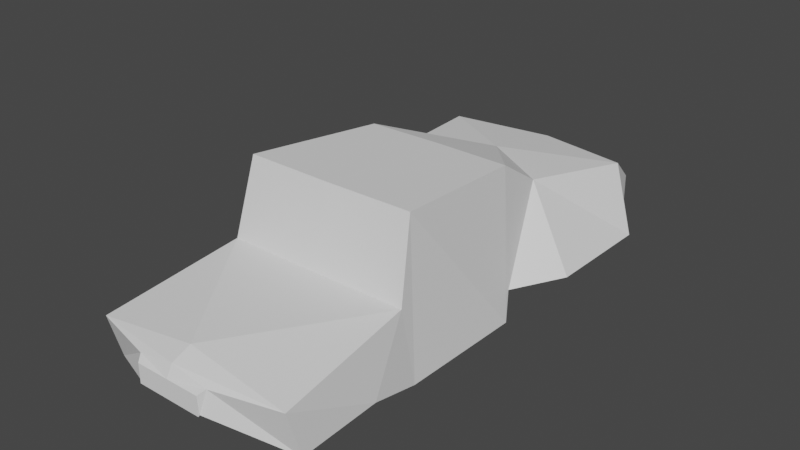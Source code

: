 # Source: Zodar_D-15_Desert_collider.blend  (saved by Blender 3.1.7; exported with 4.5.12 LTS)
import bpy
from mathutils import Matrix  # noqa: F401  (used for matrix-valued properties, if any)

bpy.ops.wm.read_factory_settings(use_empty=True)
scene = bpy.context.scene
scene.name = 'Scene'

# ---- world
world_world = bpy.data.worlds.new('World'); scene.world = world_world
world_world.use_nodes = True; world_world.node_tree.nodes.clear()
_N = world_world.node_tree.nodes; _L = world_world.node_tree.links
n0 = _N.new('ShaderNodeOutputWorld'); n0.name = 'World Output'; n0.location = (300, 300)
n1 = _N.new('ShaderNodeBackground'); n1.name = 'Background'; n1.location = (10, 300)
n1.inputs[0].default_value = (0.05088, 0.05088, 0.05088, 1.0)
_L.new(n1.outputs[0], n0.inputs[0])
n0.is_active_output = True
world_world.color = (0.05088, 0.05088, 0.05088)
world_world.use_sun_shadow = False
world_world.sun_shadow_jitter_overblur = 0.0

# ---- meshes
me_plane_021 = bpy.data.meshes.new('Plane.021')
me_plane_021.from_pydata([(0.0, 1.154, 2.943), (0.3681, 1.154, 2.943), (0.0, 1.276, 2.873), (0.4158, 1.202, 2.873), (0.0, 1.398, 1.186), (1.042, 1.398, 1.169), (0.0, 2.241, 0.9729), (0.9644, 2.241, 0.9604), (0.0, 1.717, -1.695), (0.7916, 1.717, -1.224), (0.0, 1.509, -2.73), (1.076, 1.562, -2.455), (0.0, 1.158, -3.054), (0.8916, 1.158, -3.03), (0.0, 0.8562, -3.062), (0.8916, 0.8562, -3.038), (0.0, 0.8795, -2.277), (1.377, 0.8473, -2.302), (0.0, 0.9272, -1.637), (1.391, 0.8856, -1.017), (0.0, 0.8562, -0.4737), (1.055, 0.8562, -0.4737), (0.0, 0.5562, -0.362), (1.119, 0.5562, -0.362), (0.0, 0.5569, 1.044), (1.093, 0.5569, 1.044), (0.0, 0.5632, 1.257), (1.149, 0.7244, 1.645), (0.0, 0.5526, 2.203), (1.149, 0.6909, 2.548), (0.0, 0.9539, 2.926), (0.3681, 0.9539, 2.926), (0.0, 0.945, 2.943), (0.3681, 0.945, 2.943), (0.0, 1.357, 2.663), (1.131, 1.201, 2.693), (0.8353, 2.089, -0.6403), (0.0, 2.089, -0.6552), (-0.3681, 1.154, 2.943), (-0.4158, 1.202, 2.873), (-1.042, 1.398, 1.169), (-0.9644, 2.241, 0.9604), (-0.7916, 1.717, -1.224), (-1.076, 1.562, -2.455), (-0.8916, 1.158, -3.03), (-0.8916, 0.8562, -3.038), (-1.377, 0.8473, -2.302), (-1.391, 0.8856, -1.017), (-1.055, 0.8562, -0.4737), (-1.119, 0.5562, -0.362), (-1.093, 0.5569, 1.044), (-1.149, 0.7244, 1.645), (-1.149, 0.6909, 2.548), (-0.3681, 0.9539, 2.926), (-0.3681, 0.945, 2.943), (-1.131, 1.201, 2.693), (-0.8353, 2.089, -0.6403)], [], [(0, 1, 3, 2), (34, 35, 5, 4), (4, 5, 7, 6), (8, 9, 11, 10), (10, 11, 13, 12), (12, 13, 15, 14), (14, 15, 17, 16), (16, 17, 19, 18), (19, 21, 20, 18), (20, 21, 23, 22), (22, 23, 25, 24), (24, 25, 27, 26), (26, 27, 29, 28), (28, 29, 31, 30), (30, 31, 33, 32), (32, 33, 1, 0), (2, 3, 35, 34), (1, 33, 31, 3), (29, 35, 3, 31), (35, 29, 27, 5), (5, 27, 25, 7), (6, 7, 36, 37), (23, 36, 7, 25), (23, 21, 36), (8, 37, 36, 9), (9, 36, 21, 19), (9, 19, 17, 11), (11, 17, 15, 13), (0, 2, 39, 38), (34, 4, 40, 55), (4, 6, 41, 40), (8, 10, 43, 42), (10, 12, 44, 43), (12, 14, 45, 44), (14, 16, 46, 45), (16, 18, 47, 46), (47, 18, 20, 48), (20, 22, 49, 48), (22, 24, 50, 49), (24, 26, 51, 50), (26, 28, 52, 51), (28, 30, 53, 52), (30, 32, 54, 53), (32, 0, 38, 54), (2, 34, 55, 39), (38, 39, 53, 54), (52, 53, 39, 55), (55, 40, 51, 52), (40, 41, 50, 51), (6, 37, 56, 41), (49, 50, 41, 56), (49, 56, 48), (8, 42, 56, 37), (42, 47, 48, 56), (42, 43, 46, 47), (43, 44, 45, 46)])
_uv = me_plane_021.uv_layers.new(name='UVMap')
_uv.uv.foreach_set('vector', [0.0, 0.0, 0.0, 0.0, 0.0, 0.0, 0.0, 0.0, 0.0, 0.0, 0.0, 0.0, 0.0, 0.0, 0.0, 0.0, 0.0, 0.0, 0.0, 0.0, 0.0, 0.0, 0.0, 0.0, 0.0, 0.0, 0.0, 0.0, 0.0, 0.0, 0.0, 0.0, 0.0, 0.0, 0.0, 0.0, 0.0, 0.0, 0.0, 0.0, 0.0, 0.0, 0.0, 0.0, 0.0, 0.0, 0.0, 0.0, 0.0, 0.0, 0.0, 0.0, 0.0, 0.0, 0.0, 0.0, 0.0, 0.0, 0.0, 0.0, 0.0, 0.0, 0.0, 0.0, 0.0, 0.0, 0.0, 0.0, 0.0, 0.0, 0.0, 0.0, 0.0, 0.0, 0.0, 0.0, 0.0, 0.0, 0.0, 0.0, 0.0, 0.0, 0.0, 0.0, 0.0, 0.0, 0.0, 0.0, 0.0, 0.0, 0.0, 0.0, 0.0, 0.0, 0.0, 0.0, 0.0, 0.0, 0.0, 0.0, 0.0, 0.0, 0.0, 0.0, 0.0, 0.0, 0.0, 0.0, 0.0, 0.0, 0.0, 0.0, 0.0, 0.0, 0.0, 0.0, 0.0, 0.0, 0.0, 0.0, 0.0, 0.0, 0.0, 0.0, 0.0, 0.0, 0.0, 0.0, 0.0, 0.0, 0.0, 0.0, 0.0, 0.0, 0.0, 0.0, 0.0, 0.0, 0.0, 0.0, 0.0, 0.0, 0.0, 0.0, 0.0, 0.0, 0.0, 0.0, 0.0, 0.0, 0.0, 0.0, 0.0, 0.0, 0.0, 0.0, 0.0, 0.0, 0.0, 0.0, 0.0, 0.0, 0.0, 0.0, 0.0, 0.0, 0.0, 0.0, 0.0, 0.0, 0.0, 0.0, 0.0, 0.0, 0.0, 0.0, 0.0, 0.0, 0.0, 0.0, 0.0, 0.0, 0.0, 0.0, 0.0, 0.0, 0.0, 0.0, 0.0, 0.0, 0.0, 0.0, 0.0, 0.0, 0.0, 0.0, 0.0, 0.0, 0.0, 0.0, 0.0, 0.0, 0.0, 0.0, 0.0, 0.0, 0.0, 0.0, 0.0, 0.0, 0.0, 0.0, 0.0, 0.0, 0.0, 0.0, 0.0, 0.0, 0.0, 0.0, 0.0, 0.0, 0.0, 0.0, 0.0, 0.0, 0.0, 0.0, 0.0, 0.0, 0.0, 0.0, 0.0, 0.0, 0.0, 0.0, 0.0, 0.0, 0.0, 0.0, 0.0, 0.0, 0.0, 0.0, 0.0, 0.0, 0.0, 0.0, 0.0, 0.0, 0.0, 0.0, 0.0, 0.0, 0.0, 0.0, 0.0, 0.0, 0.0, 0.0, 0.0, 0.0, 0.0, 0.0, 0.0, 0.0, 0.0, 0.0, 0.0, 0.0, 0.0, 0.0, 0.0, 0.0, 0.0, 0.0, 0.0, 0.0, 0.0, 0.0, 0.0, 0.0, 0.0, 0.0, 0.0, 0.0, 0.0, 0.0, 0.0, 0.0, 0.0, 0.0, 0.0, 0.0, 0.0, 0.0, 0.0, 0.0, 0.0, 0.0, 0.0, 0.0, 0.0, 0.0, 0.0, 0.0, 0.0, 0.0, 0.0, 0.0, 0.0, 0.0, 0.0, 0.0, 0.0, 0.0, 0.0, 0.0, 0.0, 0.0, 0.0, 0.0, 0.0, 0.0, 0.0, 0.0, 0.0, 0.0, 0.0, 0.0, 0.0, 0.0, 0.0, 0.0, 0.0, 0.0, 0.0, 0.0, 0.0, 0.0, 0.0, 0.0, 0.0, 0.0, 0.0, 0.0, 0.0, 0.0, 0.0, 0.0, 0.0, 0.0, 0.0, 0.0, 0.0, 0.0, 0.0, 0.0, 0.0, 0.0, 0.0, 0.0, 0.0, 0.0, 0.0, 0.0, 0.0, 0.0, 0.0, 0.0, 0.0, 0.0, 0.0, 0.0, 0.0, 0.0, 0.0, 0.0, 0.0, 0.0, 0.0, 0.0, 0.0, 0.0, 0.0, 0.0, 0.0, 0.0, 0.0, 0.0, 0.0, 0.0, 0.0, 0.0, 0.0, 0.0, 0.0, 0.0, 0.0, 0.0, 0.0, 0.0, 0.0, 0.0, 0.0, 0.0, 0.0, 0.0, 0.0, 0.0, 0.0, 0.0, 0.0, 0.0, 0.0, 0.0, 0.0, 0.0, 0.0, 0.0, 0.0, 0.0, 0.0, 0.0, 0.0, 0.0, 0.0, 0.0, 0.0, 0.0, 0.0, 0.0, 0.0, 0.0, 0.0, 0.0, 0.0, 0.0, 0.0, 0.0, 0.0, 0.0, 0.0, 0.0])
me_plane_021.use_remesh_fix_poles = True
me_plane_021.use_remesh_preserve_attributes = False
me_plane_021.update()

# ---- objects
ob_collider = bpy.data.objects.new('Collider', me_plane_021)

# ---- transforms, parenting, visibility, modifiers, constraints
ob_collider.location = (0.0, 0.0, 0.0)
ob_collider.rotation_euler = (1.571, 0.0, 0.0)

# ---- collection membership
scene.collection.objects.link(ob_collider)

# ---- scene / render settings (as saved in the file)
scene.frame_start = 1; scene.frame_end = 250; scene.frame_set(1)
scene.render.engine = 'BLENDER_EEVEE_NEXT'
scene.cycles.sampling_pattern = 'TABULATED_SOBOL'
scene.cycles.use_light_tree = False
scene.view_settings.view_transform = 'Filmic'
bpy.context.view_layer.update()

# ---- added for rendering (the .blend has no active camera and no usable light): camera, sun
cam_auto = bpy.data.cameras.new('AutoCamera')
cam_auto.lens = 50.0
cam_auto.sensor_width = 36.0
cam_auto.clip_end = 1000.0
ob_auto_camera = bpy.data.objects.new('AutoCamera', cam_auto)
scene.collection.objects.link(ob_auto_camera)
ob_auto_camera.location = (6.31984, -7.52415, 6.45281)
ob_auto_camera.rotation_euler = (1.09748, -7.21219e-08, 0.694738)
scene.camera = ob_auto_camera
light_auto_sun = bpy.data.lights.new('AutoSun', 'SUN')
light_auto_sun.energy = 3.0
light_auto_sun.angle = 0.0523599
ob_auto_sun = bpy.data.objects.new('AutoSun', light_auto_sun)
scene.collection.objects.link(ob_auto_sun)
ob_auto_sun.rotation_euler = (0.872665, 0.174533, 0.523599)
bpy.context.view_layer.update()
